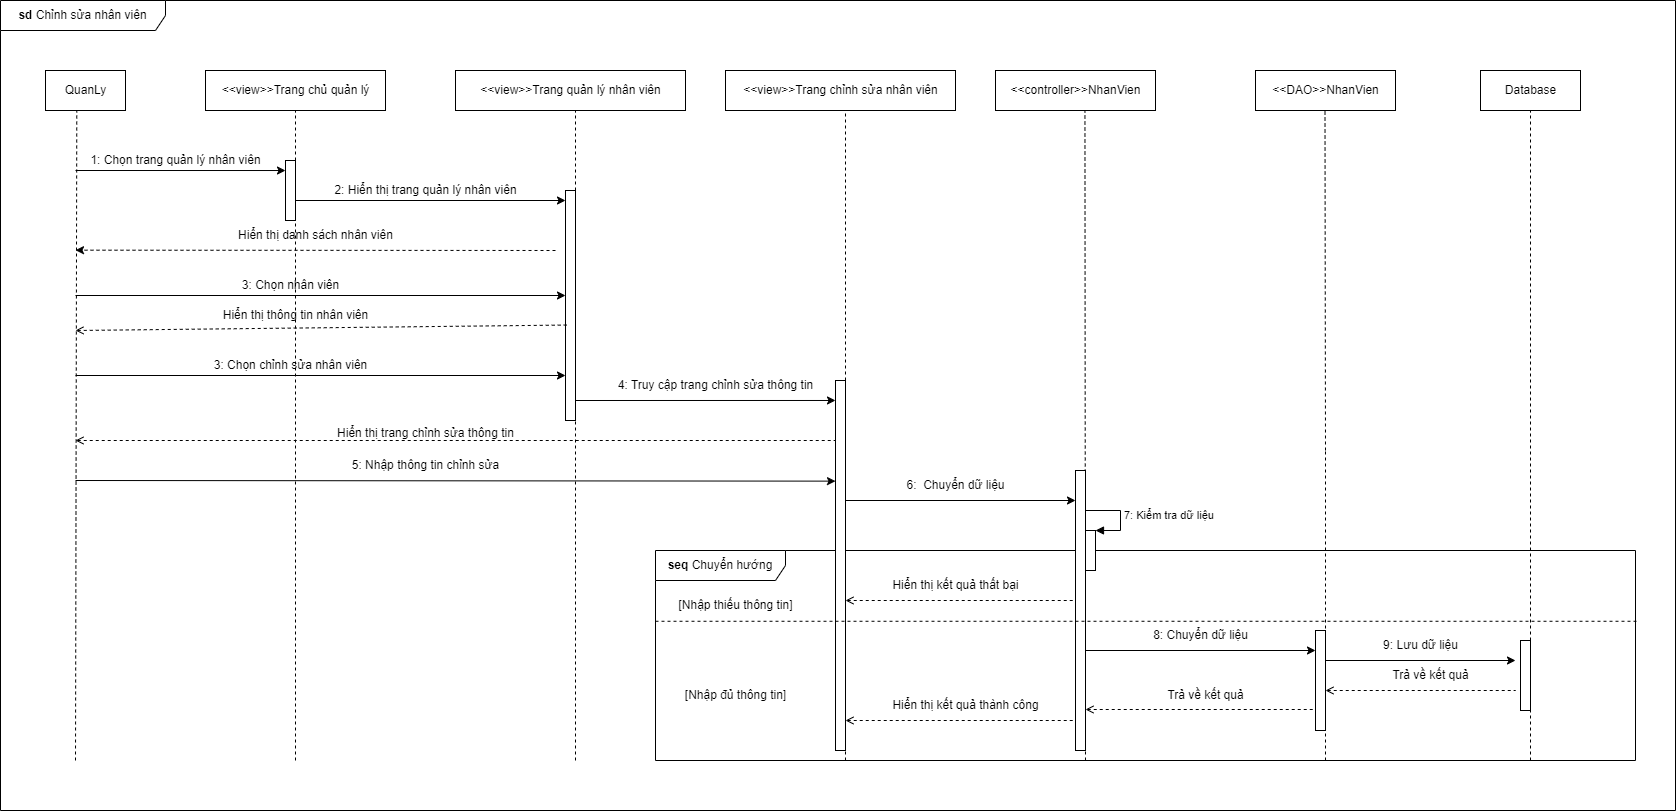

The diagram above was exported from draw.io. Its source (the exported page's mxGraphModel, read from the mxfile embedded in the PNG):
<mxGraphModel dx="1038" dy="481" grid="1" gridSize="10" guides="1" tooltips="1" connect="1" arrows="1" fold="1" page="1" pageScale="1" pageWidth="850" pageHeight="1100" math="0" shadow="0">
  <root>
    <mxCell id="0" />
    <mxCell id="1" parent="0" />
    <mxCell id="Y9XglMHhpvMvOgpMFqkx-15" value="&lt;b&gt;seq&lt;/b&gt; Chuyển hướng" style="shape=umlFrame;whiteSpace=wrap;html=1;width=130;height=30;" parent="1" vertex="1">
      <mxGeometry x="670" y="590" width="980" height="210" as="geometry" />
    </mxCell>
    <mxCell id="PbMtfc2Mm91NxUPL8bgm-46" value="&lt;b&gt;sd &lt;/b&gt;Chỉnh sửa nhân viên" style="shape=umlFrame;whiteSpace=wrap;html=1;width=165;height=30;" parent="1" vertex="1">
      <mxGeometry x="15" y="40" width="1675" height="810" as="geometry" />
    </mxCell>
    <mxCell id="PbMtfc2Mm91NxUPL8bgm-5" value="&amp;lt;&amp;lt;view&amp;gt;&amp;gt;Trang chủ quản lý" style="html=1;" parent="1" vertex="1">
      <mxGeometry x="220" y="110" width="180" height="40" as="geometry" />
    </mxCell>
    <mxCell id="PbMtfc2Mm91NxUPL8bgm-6" value="&amp;lt;&amp;lt;controller&amp;gt;&amp;gt;NhanVien" style="html=1;" parent="1" vertex="1">
      <mxGeometry x="1010" y="110" width="160" height="40" as="geometry" />
    </mxCell>
    <mxCell id="PbMtfc2Mm91NxUPL8bgm-7" value="&amp;lt;&amp;lt;DAO&amp;gt;&amp;gt;NhanVien" style="html=1;" parent="1" vertex="1">
      <mxGeometry x="1270" y="110" width="140" height="40" as="geometry" />
    </mxCell>
    <mxCell id="PbMtfc2Mm91NxUPL8bgm-8" value="Database" style="html=1;" parent="1" vertex="1">
      <mxGeometry x="1495" y="110" width="100" height="40" as="geometry" />
    </mxCell>
    <mxCell id="PbMtfc2Mm91NxUPL8bgm-10" value="" style="endArrow=none;dashed=1;html=1;rounded=0;entryX=0.391;entryY=1.001;entryDx=0;entryDy=0;entryPerimeter=0;" parent="1" target="rvrzfrL4pdsgGshOJtfE-1" edge="1">
      <mxGeometry width="50" height="50" relative="1" as="geometry">
        <mxPoint x="90" y="800" as="sourcePoint" />
        <mxPoint x="90" y="180" as="targetPoint" />
      </mxGeometry>
    </mxCell>
    <mxCell id="PbMtfc2Mm91NxUPL8bgm-11" value="" style="endArrow=classic;html=1;rounded=0;entryX=0;entryY=0.167;entryDx=0;entryDy=0;entryPerimeter=0;" parent="1" target="PbMtfc2Mm91NxUPL8bgm-15" edge="1">
      <mxGeometry width="50" height="50" relative="1" as="geometry">
        <mxPoint x="90" y="210" as="sourcePoint" />
        <mxPoint x="280" y="211" as="targetPoint" />
      </mxGeometry>
    </mxCell>
    <mxCell id="PbMtfc2Mm91NxUPL8bgm-12" value="" style="endArrow=none;dashed=1;html=1;rounded=0;entryX=0.5;entryY=1;entryDx=0;entryDy=0;" parent="1" target="PbMtfc2Mm91NxUPL8bgm-5" edge="1">
      <mxGeometry width="50" height="50" relative="1" as="geometry">
        <mxPoint x="310" y="800" as="sourcePoint" />
        <mxPoint x="340" y="200" as="targetPoint" />
      </mxGeometry>
    </mxCell>
    <mxCell id="PbMtfc2Mm91NxUPL8bgm-13" value="1: Chọn trang quản lý nhân viên" style="text;html=1;align=center;verticalAlign=middle;resizable=0;points=[];autosize=1;strokeColor=none;fillColor=none;" parent="1" vertex="1">
      <mxGeometry x="95" y="185" width="190" height="30" as="geometry" />
    </mxCell>
    <mxCell id="PbMtfc2Mm91NxUPL8bgm-15" value="" style="html=1;points=[];perimeter=orthogonalPerimeter;" parent="1" vertex="1">
      <mxGeometry x="300" y="200" width="10" height="60" as="geometry" />
    </mxCell>
    <mxCell id="PbMtfc2Mm91NxUPL8bgm-16" value="" style="endArrow=classic;html=1;rounded=0;" parent="1" edge="1">
      <mxGeometry width="50" height="50" relative="1" as="geometry">
        <mxPoint x="310" y="240" as="sourcePoint" />
        <mxPoint x="580" y="240" as="targetPoint" />
      </mxGeometry>
    </mxCell>
    <mxCell id="PbMtfc2Mm91NxUPL8bgm-17" value="" style="endArrow=none;dashed=1;html=1;rounded=0;entryX=0.559;entryY=1.017;entryDx=0;entryDy=0;entryPerimeter=0;" parent="1" target="PbMtfc2Mm91NxUPL8bgm-6" edge="1">
      <mxGeometry width="50" height="50" relative="1" as="geometry">
        <mxPoint x="1100" y="800" as="sourcePoint" />
        <mxPoint x="1092.25" y="150" as="targetPoint" />
      </mxGeometry>
    </mxCell>
    <mxCell id="PbMtfc2Mm91NxUPL8bgm-19" value="" style="endArrow=none;dashed=1;html=1;rounded=0;entryX=0.5;entryY=1;entryDx=0;entryDy=0;startArrow=none;" parent="1" edge="1">
      <mxGeometry width="50" height="50" relative="1" as="geometry">
        <mxPoint x="1340" y="490" as="sourcePoint" />
        <mxPoint x="1339.5" y="150" as="targetPoint" />
      </mxGeometry>
    </mxCell>
    <mxCell id="PbMtfc2Mm91NxUPL8bgm-24" value="" style="endArrow=none;dashed=1;html=1;rounded=0;entryX=0.5;entryY=1;entryDx=0;entryDy=0;startArrow=none;" parent="1" target="PbMtfc2Mm91NxUPL8bgm-8" edge="1">
      <mxGeometry width="50" height="50" relative="1" as="geometry">
        <mxPoint x="1545" y="800" as="sourcePoint" />
        <mxPoint x="1595" y="270" as="targetPoint" />
      </mxGeometry>
    </mxCell>
    <mxCell id="PbMtfc2Mm91NxUPL8bgm-44" value="" style="html=1;points=[];perimeter=orthogonalPerimeter;" parent="1" vertex="1">
      <mxGeometry x="1090" y="510" width="10" height="280" as="geometry" />
    </mxCell>
    <mxCell id="CXyfDwtnlCf071ItUu4t-3" value="&amp;lt;&amp;lt;view&amp;gt;&amp;gt;Trang quản lý nhân viên" style="html=1;" parent="1" vertex="1">
      <mxGeometry x="470" y="110" width="230" height="40" as="geometry" />
    </mxCell>
    <mxCell id="CXyfDwtnlCf071ItUu4t-4" value="" style="endArrow=none;dashed=1;html=1;rounded=0;" parent="1" edge="1">
      <mxGeometry width="50" height="50" relative="1" as="geometry">
        <mxPoint x="590" y="800" as="sourcePoint" />
        <mxPoint x="590" y="150" as="targetPoint" />
      </mxGeometry>
    </mxCell>
    <mxCell id="PbMtfc2Mm91NxUPL8bgm-45" value="" style="html=1;points=[];perimeter=orthogonalPerimeter;" parent="1" vertex="1">
      <mxGeometry x="1330" y="670" width="10" height="100" as="geometry" />
    </mxCell>
    <mxCell id="S-G5bxxULWOog6-uAbpq-8" value="" style="endArrow=none;dashed=1;html=1;rounded=0;" parent="1" edge="1">
      <mxGeometry width="50" height="50" relative="1" as="geometry">
        <mxPoint x="1340" y="800" as="sourcePoint" />
        <mxPoint x="1340" y="489" as="targetPoint" />
      </mxGeometry>
    </mxCell>
    <mxCell id="S-G5bxxULWOog6-uAbpq-33" value="2: Hiển thị trang quản lý nhân viên" style="text;html=1;align=center;verticalAlign=middle;resizable=0;points=[];autosize=1;strokeColor=none;fillColor=none;" parent="1" vertex="1">
      <mxGeometry x="335" y="215" width="210" height="30" as="geometry" />
    </mxCell>
    <mxCell id="S-G5bxxULWOog6-uAbpq-38" value="" style="html=1;points=[];perimeter=orthogonalPerimeter;" parent="1" vertex="1">
      <mxGeometry x="1535" y="680" width="10" height="70" as="geometry" />
    </mxCell>
    <mxCell id="S-G5bxxULWOog6-uAbpq-41" value="" style="endArrow=classic;html=1;rounded=0;dashed=1;" parent="1" edge="1">
      <mxGeometry width="50" height="50" relative="1" as="geometry">
        <mxPoint x="570" y="290" as="sourcePoint" />
        <mxPoint x="90" y="289.68" as="targetPoint" />
      </mxGeometry>
    </mxCell>
    <mxCell id="S-G5bxxULWOog6-uAbpq-43" value="" style="html=1;points=[];perimeter=orthogonalPerimeter;" parent="1" vertex="1">
      <mxGeometry x="580" y="230" width="10" height="230" as="geometry" />
    </mxCell>
    <mxCell id="S-G5bxxULWOog6-uAbpq-44" value="Hiển thị danh sách nhân viên" style="text;html=1;align=center;verticalAlign=middle;resizable=0;points=[];autosize=1;strokeColor=none;fillColor=none;" parent="1" vertex="1">
      <mxGeometry x="240" y="260" width="180" height="30" as="geometry" />
    </mxCell>
    <mxCell id="S-G5bxxULWOog6-uAbpq-45" value="" style="endArrow=classic;html=1;rounded=0;" parent="1" edge="1">
      <mxGeometry width="50" height="50" relative="1" as="geometry">
        <mxPoint x="90" y="335" as="sourcePoint" />
        <mxPoint x="580" y="335" as="targetPoint" />
      </mxGeometry>
    </mxCell>
    <mxCell id="S-G5bxxULWOog6-uAbpq-46" value="3: Chọn nhân viên" style="text;html=1;align=center;verticalAlign=middle;resizable=0;points=[];autosize=1;strokeColor=none;fillColor=none;" parent="1" vertex="1">
      <mxGeometry x="245" y="310" width="120" height="30" as="geometry" />
    </mxCell>
    <mxCell id="S-G5bxxULWOog6-uAbpq-47" value="" style="endArrow=classic;html=1;rounded=0;entryX=0;entryY=0.054;entryDx=0;entryDy=0;entryPerimeter=0;" parent="1" target="Y9XglMHhpvMvOgpMFqkx-5" edge="1">
      <mxGeometry width="50" height="50" relative="1" as="geometry">
        <mxPoint x="590" y="440" as="sourcePoint" />
        <mxPoint x="840" y="440" as="targetPoint" />
      </mxGeometry>
    </mxCell>
    <mxCell id="S-G5bxxULWOog6-uAbpq-51" value="" style="endArrow=classic;html=1;rounded=0;exitX=1.346;exitY=0.695;exitDx=0;exitDy=0;exitPerimeter=0;" parent="1" edge="1">
      <mxGeometry width="50" height="50" relative="1" as="geometry">
        <mxPoint x="1340" y="700" as="sourcePoint" />
        <mxPoint x="1530" y="700" as="targetPoint" />
      </mxGeometry>
    </mxCell>
    <mxCell id="S-G5bxxULWOog6-uAbpq-53" value="" style="endArrow=none;dashed=1;html=1;rounded=0;startArrow=open;startFill=0;" parent="1" edge="1">
      <mxGeometry width="50" height="50" relative="1" as="geometry">
        <mxPoint x="90" y="480" as="sourcePoint" />
        <mxPoint x="850" y="480" as="targetPoint" />
      </mxGeometry>
    </mxCell>
    <mxCell id="S-G5bxxULWOog6-uAbpq-57" value="" style="endArrow=none;dashed=1;html=1;rounded=0;startArrow=open;startFill=0;entryX=0.12;entryY=0.585;entryDx=0;entryDy=0;entryPerimeter=0;" parent="1" target="S-G5bxxULWOog6-uAbpq-43" edge="1">
      <mxGeometry width="50" height="50" relative="1" as="geometry">
        <mxPoint x="90" y="370" as="sourcePoint" />
        <mxPoint x="580" y="374.5" as="targetPoint" />
      </mxGeometry>
    </mxCell>
    <mxCell id="S-G5bxxULWOog6-uAbpq-58" value="Hiển thị thông tin nhân viên" style="text;html=1;align=center;verticalAlign=middle;resizable=0;points=[];autosize=1;strokeColor=none;fillColor=none;" parent="1" vertex="1">
      <mxGeometry x="225" y="340" width="170" height="30" as="geometry" />
    </mxCell>
    <mxCell id="Y9XglMHhpvMvOgpMFqkx-1" value="" style="endArrow=classic;html=1;rounded=0;" parent="1" edge="1">
      <mxGeometry width="50" height="50" relative="1" as="geometry">
        <mxPoint x="90" y="415" as="sourcePoint" />
        <mxPoint x="580" y="415" as="targetPoint" />
      </mxGeometry>
    </mxCell>
    <mxCell id="Y9XglMHhpvMvOgpMFqkx-2" value="3: Chọn chỉnh sửa nhân viên" style="text;html=1;align=center;verticalAlign=middle;resizable=0;points=[];autosize=1;strokeColor=none;fillColor=none;" parent="1" vertex="1">
      <mxGeometry x="215" y="390" width="180" height="30" as="geometry" />
    </mxCell>
    <mxCell id="Y9XglMHhpvMvOgpMFqkx-3" value="&amp;lt;&amp;lt;view&amp;gt;&amp;gt;Trang chỉnh sửa nhân viên" style="html=1;" parent="1" vertex="1">
      <mxGeometry x="740" y="110" width="230" height="40" as="geometry" />
    </mxCell>
    <mxCell id="Y9XglMHhpvMvOgpMFqkx-4" value="" style="endArrow=none;dashed=1;html=1;rounded=0;startArrow=none;" parent="1" source="Y9XglMHhpvMvOgpMFqkx-5" edge="1">
      <mxGeometry width="50" height="50" relative="1" as="geometry">
        <mxPoint x="860" y="560" as="sourcePoint" />
        <mxPoint x="860" y="150" as="targetPoint" />
      </mxGeometry>
    </mxCell>
    <mxCell id="Y9XglMHhpvMvOgpMFqkx-5" value="" style="html=1;points=[];perimeter=orthogonalPerimeter;" parent="1" vertex="1">
      <mxGeometry x="850" y="420" width="10" height="370" as="geometry" />
    </mxCell>
    <mxCell id="Y9XglMHhpvMvOgpMFqkx-6" value="" style="endArrow=none;dashed=1;html=1;rounded=0;" parent="1" target="Y9XglMHhpvMvOgpMFqkx-5" edge="1">
      <mxGeometry width="50" height="50" relative="1" as="geometry">
        <mxPoint x="860" y="800" as="sourcePoint" />
        <mxPoint x="860" y="150" as="targetPoint" />
      </mxGeometry>
    </mxCell>
    <mxCell id="Y9XglMHhpvMvOgpMFqkx-7" value="4: Truy cập trang chỉnh sửa thông tin" style="text;html=1;align=center;verticalAlign=middle;resizable=0;points=[];autosize=1;strokeColor=none;fillColor=none;" parent="1" vertex="1">
      <mxGeometry x="620" y="410" width="220" height="30" as="geometry" />
    </mxCell>
    <mxCell id="Y9XglMHhpvMvOgpMFqkx-8" value="Hiển thị trang chỉnh sửa thông tin" style="text;html=1;align=center;verticalAlign=middle;resizable=0;points=[];autosize=1;strokeColor=none;fillColor=none;" parent="1" vertex="1">
      <mxGeometry x="340" y="457.5" width="200" height="30" as="geometry" />
    </mxCell>
    <mxCell id="Y9XglMHhpvMvOgpMFqkx-9" value="" style="endArrow=classic;html=1;rounded=0;entryX=0;entryY=0.272;entryDx=0;entryDy=0;entryPerimeter=0;" parent="1" target="Y9XglMHhpvMvOgpMFqkx-5" edge="1">
      <mxGeometry width="50" height="50" relative="1" as="geometry">
        <mxPoint x="90" y="520" as="sourcePoint" />
        <mxPoint x="830" y="520" as="targetPoint" />
      </mxGeometry>
    </mxCell>
    <mxCell id="Y9XglMHhpvMvOgpMFqkx-10" value="5: Nhập thông tin chỉnh sửa" style="text;html=1;align=center;verticalAlign=middle;resizable=0;points=[];autosize=1;strokeColor=none;fillColor=none;" parent="1" vertex="1">
      <mxGeometry x="355" y="490" width="170" height="30" as="geometry" />
    </mxCell>
    <mxCell id="Y9XglMHhpvMvOgpMFqkx-11" value="" style="endArrow=classic;html=1;rounded=0;" parent="1" edge="1">
      <mxGeometry width="50" height="50" relative="1" as="geometry">
        <mxPoint x="860" y="540" as="sourcePoint" />
        <mxPoint x="1090" y="540" as="targetPoint" />
      </mxGeometry>
    </mxCell>
    <mxCell id="Y9XglMHhpvMvOgpMFqkx-12" value="6:&amp;nbsp; Chuyển dữ liệu" style="text;html=1;align=center;verticalAlign=middle;resizable=0;points=[];autosize=1;strokeColor=none;fillColor=none;" parent="1" vertex="1">
      <mxGeometry x="910" y="510" width="120" height="30" as="geometry" />
    </mxCell>
    <mxCell id="Y9XglMHhpvMvOgpMFqkx-13" value="" style="html=1;points=[];perimeter=orthogonalPerimeter;" parent="1" vertex="1">
      <mxGeometry x="1100" y="570" width="10" height="40" as="geometry" />
    </mxCell>
    <mxCell id="Y9XglMHhpvMvOgpMFqkx-14" value="7: Kiểm tra dữ liệu&amp;nbsp;" style="edgeStyle=orthogonalEdgeStyle;html=1;align=left;spacingLeft=2;endArrow=block;rounded=0;entryX=1;entryY=0;" parent="1" target="Y9XglMHhpvMvOgpMFqkx-13" edge="1">
      <mxGeometry relative="1" as="geometry">
        <mxPoint x="1100" y="550" as="sourcePoint" />
        <Array as="points">
          <mxPoint x="1135" y="550" />
          <mxPoint x="1135" y="570" />
        </Array>
      </mxGeometry>
    </mxCell>
    <mxCell id="Y9XglMHhpvMvOgpMFqkx-16" value="" style="endArrow=none;dashed=1;html=1;rounded=0;startArrow=open;startFill=0;entryX=0;entryY=0.769;entryDx=0;entryDy=0;entryPerimeter=0;" parent="1" edge="1">
      <mxGeometry width="50" height="50" relative="1" as="geometry">
        <mxPoint x="860" y="640" as="sourcePoint" />
        <mxPoint x="1090" y="640" as="targetPoint" />
      </mxGeometry>
    </mxCell>
    <mxCell id="Y9XglMHhpvMvOgpMFqkx-17" value="Hiển thị kết quả thất bại" style="text;html=1;align=center;verticalAlign=middle;resizable=0;points=[];autosize=1;strokeColor=none;fillColor=none;" parent="1" vertex="1">
      <mxGeometry x="895" y="610" width="150" height="30" as="geometry" />
    </mxCell>
    <mxCell id="Y9XglMHhpvMvOgpMFqkx-18" value="" style="endArrow=classic;html=1;rounded=0;exitX=1.346;exitY=0.695;exitDx=0;exitDy=0;exitPerimeter=0;" parent="1" edge="1">
      <mxGeometry width="50" height="50" relative="1" as="geometry">
        <mxPoint x="1100" y="689.9999999999999" as="sourcePoint" />
        <mxPoint x="1330" y="690" as="targetPoint" />
      </mxGeometry>
    </mxCell>
    <mxCell id="Y9XglMHhpvMvOgpMFqkx-20" value="8: Chuyển dữ liệu" style="text;html=1;align=center;verticalAlign=middle;resizable=0;points=[];autosize=1;strokeColor=none;fillColor=none;" parent="1" vertex="1">
      <mxGeometry x="1155" y="660" width="120" height="30" as="geometry" />
    </mxCell>
    <mxCell id="Y9XglMHhpvMvOgpMFqkx-21" value="9: Lưu dữ liệu" style="text;html=1;align=center;verticalAlign=middle;resizable=0;points=[];autosize=1;strokeColor=none;fillColor=none;" parent="1" vertex="1">
      <mxGeometry x="1385" y="670" width="100" height="30" as="geometry" />
    </mxCell>
    <mxCell id="Y9XglMHhpvMvOgpMFqkx-22" value="" style="endArrow=none;dashed=1;html=1;rounded=0;startArrow=open;startFill=0;" parent="1" edge="1">
      <mxGeometry width="50" height="50" relative="1" as="geometry">
        <mxPoint x="1340" y="730" as="sourcePoint" />
        <mxPoint x="1530" y="730" as="targetPoint" />
      </mxGeometry>
    </mxCell>
    <mxCell id="Y9XglMHhpvMvOgpMFqkx-23" value="Trả về kết quả" style="text;html=1;align=center;verticalAlign=middle;resizable=0;points=[];autosize=1;strokeColor=none;fillColor=none;" parent="1" vertex="1">
      <mxGeometry x="1395" y="700" width="100" height="30" as="geometry" />
    </mxCell>
    <mxCell id="Y9XglMHhpvMvOgpMFqkx-24" value="" style="endArrow=none;dashed=1;html=1;rounded=0;startArrow=open;startFill=0;" parent="1" edge="1">
      <mxGeometry width="50" height="50" relative="1" as="geometry">
        <mxPoint x="1100" y="749" as="sourcePoint" />
        <mxPoint x="1330" y="749" as="targetPoint" />
      </mxGeometry>
    </mxCell>
    <mxCell id="Y9XglMHhpvMvOgpMFqkx-25" value="Trả về kết quả" style="text;html=1;align=center;verticalAlign=middle;resizable=0;points=[];autosize=1;strokeColor=none;fillColor=none;" parent="1" vertex="1">
      <mxGeometry x="1170" y="720" width="100" height="30" as="geometry" />
    </mxCell>
    <mxCell id="Y9XglMHhpvMvOgpMFqkx-26" value="" style="endArrow=none;dashed=1;html=1;rounded=0;startArrow=open;startFill=0;" parent="1" edge="1">
      <mxGeometry width="50" height="50" relative="1" as="geometry">
        <mxPoint x="860" y="760" as="sourcePoint" />
        <mxPoint x="1090" y="760" as="targetPoint" />
      </mxGeometry>
    </mxCell>
    <mxCell id="Y9XglMHhpvMvOgpMFqkx-27" value="Hiển thị kết quả thành công" style="text;html=1;align=center;verticalAlign=middle;resizable=0;points=[];autosize=1;strokeColor=none;fillColor=none;" parent="1" vertex="1">
      <mxGeometry x="895" y="730" width="170" height="30" as="geometry" />
    </mxCell>
    <mxCell id="Y9XglMHhpvMvOgpMFqkx-29" value="[Nhập đủ thông tin]" style="text;html=1;align=center;verticalAlign=middle;resizable=0;points=[];autosize=1;strokeColor=none;fillColor=none;" parent="1" vertex="1">
      <mxGeometry x="690" y="720" width="120" height="30" as="geometry" />
    </mxCell>
    <mxCell id="Y9XglMHhpvMvOgpMFqkx-30" value="[Nhập thiếu thông tin]" style="text;html=1;align=center;verticalAlign=middle;resizable=0;points=[];autosize=1;strokeColor=none;fillColor=none;" parent="1" vertex="1">
      <mxGeometry x="680" y="630" width="140" height="30" as="geometry" />
    </mxCell>
    <mxCell id="Y9XglMHhpvMvOgpMFqkx-31" value="" style="endArrow=none;dashed=1;html=1;rounded=0;entryX=1.004;entryY=0.337;entryDx=0;entryDy=0;entryPerimeter=0;exitX=0;exitY=0.337;exitDx=0;exitDy=0;exitPerimeter=0;" parent="1" source="Y9XglMHhpvMvOgpMFqkx-15" target="Y9XglMHhpvMvOgpMFqkx-15" edge="1">
      <mxGeometry width="50" height="50" relative="1" as="geometry">
        <mxPoint x="850" y="780" as="sourcePoint" />
        <mxPoint x="900" y="730" as="targetPoint" />
      </mxGeometry>
    </mxCell>
    <mxCell id="rvrzfrL4pdsgGshOJtfE-1" value="QuanLy" style="html=1;" parent="1" vertex="1">
      <mxGeometry x="60" y="110" width="80" height="40" as="geometry" />
    </mxCell>
  </root>
</mxGraphModel>